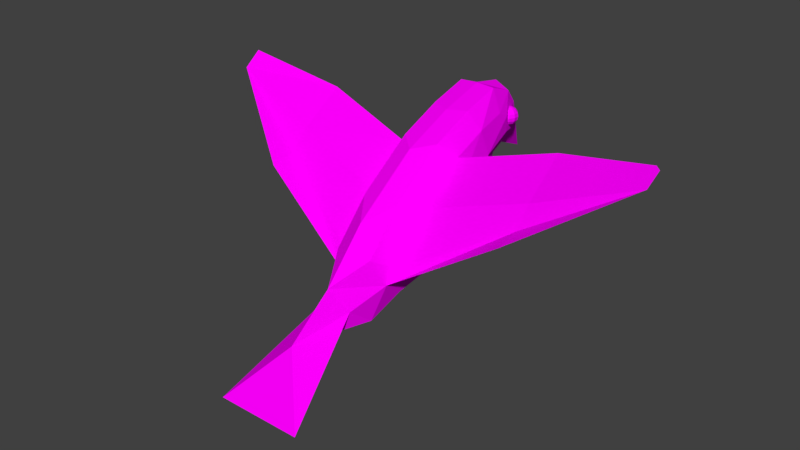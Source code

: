 # Source: blackBrid.blend  (saved by Blender 2.79.0; exported with 4.5.12 LTS)
import bpy
from mathutils import Matrix  # noqa: F401  (used for matrix-valued properties, if any)

bpy.ops.wm.read_factory_settings(use_empty=True)
scene = bpy.context.scene
scene.name = 'Scene'

# ---- collections
col_collection_1 = bpy.data.collections.new('Collection 1'); scene.collection.children.link(col_collection_1)

# ---- images (referenced by path relative to the original .blend; pixels are not part of the script)
import os
ASSET_DIR = os.environ.get("B2B_ASSET_DIR", "")  # directory of the original .blend (textures are referenced by path, not embedded)
HERE = os.path.dirname(os.path.abspath(__file__))  # packed textures are extracted next to this script under _unpacked/

def load_image(name, relpath, width, height, colorspace="sRGB"):
    """Load a texture the original file referenced (path relative to the .blend, or extracted next to this script)."""
    p = next((c for c in (os.path.join(HERE, relpath), os.path.join(ASSET_DIR, relpath)) if relpath and os.path.exists(c)), "")
    if p:
        img = bpy.data.images.load(p, check_existing=True)
        img.name = name
    else:  # same state as the original file: an image datablock whose file is absent (Cycles renders it pink)
        img = bpy.data.images.new(name, width, height)
        img.source = "FILE"
        img.filepath = "//" + (relpath or name)
    img.colorspace_settings.name = colorspace
    return img
img_birdpartone = load_image('birdPartOne', 'birdPartOne.png', 1024, 1024, 'sRGB')

# ---- materials (node trees are filled in below, after node groups)
mat_birdpartone = bpy.data.materials.new('birdPartOne')
mat_birdpartone.alpha_threshold = 0.0
mat_birdpartone.roughness = 0.5

# ---- material node trees
mat_birdpartone.use_nodes = True; mat_birdpartone.node_tree.nodes.clear()
_N = mat_birdpartone.node_tree.nodes; _L = mat_birdpartone.node_tree.links
n0 = _N.new('ShaderNodeOutputMaterial'); n0.name = 'Material Output'; n0.location = (300, 300)
n1 = _N.new('ShaderNodeBsdfDiffuse'); n1.name = 'Diffuse BSDF'; n1.location = (10, 300)
n2 = _N.new('ShaderNodeTexImage'); n2.name = 'Image Texture'; n2.location = (-180, 300)
n2.width = 140
n2.image = img_birdpartone
_L.new(n1.outputs[0], n0.inputs[0])
_L.new(n2.outputs[0], n1.inputs[0])
n0.is_active_output = True

# ---- world
world_world = bpy.data.worlds.new('World'); scene.world = world_world
world_world.color = (0.05088, 0.05088, 0.05088)
world_world.use_sun_shadow = False
world_world.sun_shadow_jitter_overblur = 0.0
world_world.cycles.sampling_method = 'MANUAL'

# ---- meshes
me_plane = bpy.data.meshes.new('Plane')
me_plane.from_pydata([(-3.821e-08, -0.2532, -0.1402), (-1.067e-07, 0.07567, -0.9234), (-1.678e-07, 0.273, -1.622), (-2.282e-07, -0.171, -2.313), (-2.389e-07, -0.564, -2.496), (-2.641e-07, -1.026, -2.724), (0.6078, -1.214, -0.3614), (-2.181e-07, -0.804, -2.198), (-1.735e-07, -0.9027, -1.688), (-1.257e-07, -1.552, -1.137), (-8.441e-08, -1.955, -0.6686), (-4.2e-08, -2.128, -0.1835), (-6.033e-08, -2.412, 0.987), (0.5232, -1.519, 0.05812), (0.52, -0.5582, -1.219), (0.4754, -0.1707, -1.1), (0.5041, -0.8756, 0.1032), (0.3858, -0.4362, -1.838), (0.4241, -1.75, 0.8387), (0.4596, -1.812, -0.2303), (0.4989, -1.616, -0.826), (0.4751, -1.29, -1.219), (0.2768, -0.7328, -1.682), (0.4754, -0.3922, -0.5726), (0.4637, -1.547, 0.6885), (0.2395, -0.1187, -2.206), (0.2768, 0.2539, -1.626), (0.4133, -0.08691, -1.617), (0.6467, -2.911, 2.84), (0.4133, -0.1939, -1.783), (0.2768, 0.08831, -1.04), (0.2768, -0.1877, -0.3826), (0.2768, -1.369, 0.9974), (0.2768, -0.7899, 0.4592), (0.2265, -1.999, 1.344), (0.2243, -0.5051, -2.31), (-1.131e-07, -2.313, 1.591), (-9.641e-09, -2.258, 0.4072), (-0.2243, -0.5051, -2.31), (-0.2265, -1.999, 1.344), (-0.2768, -0.7899, 0.4592), (-0.2768, -1.369, 0.9974), (-0.2768, -0.1877, -0.3826), (-0.2768, 0.08831, -1.04), (-0.4133, -0.1939, -1.783), (-0.6467, -2.911, 2.84), (-0.4133, -0.08691, -1.617), (-0.2768, 0.2539, -1.626), (-0.2395, -0.1187, -2.206), (-0.4637, -1.547, 0.6885), (-0.4754, -0.3922, -0.5726), (-0.2768, -0.7328, -1.682), (-0.4751, -1.29, -1.219), (-0.4989, -1.616, -0.826), (-0.4596, -1.812, -0.2303), (-0.4241, -1.75, 0.8387), (-0.3858, -0.4362, -1.838), (-0.5041, -0.8756, 0.1032), (-0.4754, -0.1707, -1.1), (-0.52, -0.5582, -1.219), (-0.5232, -1.519, 0.05812), (-0.6078, -1.214, -0.3614), (-0.5841, -0.8033, -0.896), (-0.3545, -2.023, 0.4816), (-3.328, 0.2977, -0.6098), (-3.354, 0.08062, -0.3737), (-3.357, 0.2296, -0.649), (-0.5297, -0.5978, -0.7343), (-0.5383, -1.146, 0.0969), (-1.92, -0.4531, -0.1314), (-1.89, -0.002013, -0.7879), (-1.919, -0.09689, -0.8576), (-1.927, -0.4878, -0.1376), (-1.929, -0.7334, 0.13), (-1.926, -0.8111, 0.5267), (-0.2781, -2.277, 0.987), (-0.1426, -2.232, 1.591), (-2.086e-07, 0.1869, -2.082), (-0.2768, 0.1116, -2.002), (-1.966e-07, -2.911, 2.84), (-1.659e-07, -2.187, 2.195), (-1.055e-07, -1.661, 1.504), (-4.947e-08, -0.9707, 0.8628), (0.5841, -0.8033, -0.896), (0.3545, -2.023, 0.4816), (3.328, 0.2977, -0.6098), (3.354, 0.08062, -0.3737), (3.357, 0.2296, -0.649), (0.5297, -0.5978, -0.7343), (0.5383, -1.243, 0.0969), (1.92, -0.4531, -0.1314), (1.89, -0.002013, -0.7879), (1.919, -0.09689, -0.8576), (1.927, -0.5848, -0.1376), (1.929, -0.7334, 0.13), (1.926, -0.8111, 0.5267), (0.2781, -2.277, 0.987), (0.1426, -2.232, 1.591), (0.2768, 0.1116, -2.002), (0.3228, -0.1206, -2.03), (0.3228, -0.1502, -2.075), (0.3228, -0.1946, -2.105), (0.3228, -0.2993, -2.105), (0.3228, -0.3437, -2.075), (0.3228, -0.3733, -2.03), (0.3228, -0.3837, -1.978), (0.3228, -0.1102, -1.978), (0.3535, -0.1206, -2.02), (0.3796, -0.1502, -2.056), (0.397, -0.1946, -2.08), (0.4032, -0.247, -2.089), (0.397, -0.2993, -2.08), (0.3796, -0.3437, -2.056), (0.3535, -0.3733, -2.02), (0.3725, -0.1206, -1.994), (0.4147, -0.1502, -2.008), (0.4429, -0.1946, -2.017), (0.4528, -0.247, -2.02), (0.4429, -0.2993, -2.017), (0.4147, -0.3437, -2.008), (0.3725, -0.3733, -1.994), (0.3725, -0.1206, -1.962), (0.4147, -0.1502, -1.948), (0.4429, -0.1946, -1.939), (0.4528, -0.247, -1.936), (0.4429, -0.2993, -1.939), (0.4147, -0.3437, -1.948), (0.3725, -0.3733, -1.962), (0.3535, -0.1206, -1.936), (0.3796, -0.1502, -1.9), (0.397, -0.1946, -1.876), (0.4032, -0.247, -1.867), (0.397, -0.2993, -1.876), (0.3796, -0.3437, -1.9), (0.3535, -0.3733, -1.936), (0.3228, -0.1206, -1.926), (0.3228, -0.1502, -1.881), (0.3228, -0.1946, -1.852), (0.3228, -0.247, -1.841), (0.3228, -0.2993, -1.852), (0.3228, -0.3437, -1.881), (0.3228, -0.3733, -1.926), (0.292, -0.1206, -1.936), (0.2659, -0.1502, -1.9), (0.2485, -0.1946, -1.876), (0.2424, -0.247, -1.867), (0.2485, -0.2993, -1.876), (0.2659, -0.3437, -1.9), (0.292, -0.3733, -1.936), (0.273, -0.1206, -1.962), (0.2308, -0.1502, -1.948), (0.2026, -0.1946, -1.939), (0.1927, -0.247, -1.936), (0.2026, -0.2993, -1.939), (0.2308, -0.3437, -1.948), (0.273, -0.3733, -1.962), (0.273, -0.1206, -1.994), (0.2308, -0.1502, -2.008), (0.2026, -0.1946, -2.017), (0.1927, -0.247, -2.02), (0.2026, -0.2993, -2.017), (0.2308, -0.3437, -2.008), (0.273, -0.3733, -1.994), (0.292, -0.1206, -2.02), (0.2659, -0.1502, -2.056), (0.2485, -0.1946, -2.08), (0.2424, -0.247, -2.089), (0.2485, -0.2993, -2.08), (0.2659, -0.3437, -2.056), (0.292, -0.3733, -2.02), (0.3228, -0.247, -2.115), (-0.3228, -0.1206, -2.03), (-0.3228, -0.1502, -2.075), (-0.3228, -0.1946, -2.105), (-0.3228, -0.2993, -2.105), (-0.3228, -0.3437, -2.075), (-0.3228, -0.3733, -2.03), (-0.3228, -0.3837, -1.978), (-0.3228, -0.1102, -1.978), (-0.3535, -0.1206, -2.02), (-0.3796, -0.1502, -2.056), (-0.397, -0.1946, -2.08), (-0.4032, -0.247, -2.089), (-0.397, -0.2993, -2.08), (-0.3796, -0.3437, -2.056), (-0.3535, -0.3733, -2.02), (-0.3725, -0.1206, -1.994), (-0.4147, -0.1502, -2.008), (-0.4429, -0.1946, -2.017), (-0.4528, -0.247, -2.02), (-0.4429, -0.2993, -2.017), (-0.4147, -0.3437, -2.008), (-0.3725, -0.3733, -1.994), (-0.3725, -0.1206, -1.962), (-0.4147, -0.1502, -1.948), (-0.4429, -0.1946, -1.939), (-0.4528, -0.247, -1.936), (-0.4429, -0.2993, -1.939), (-0.4147, -0.3437, -1.948), (-0.3725, -0.3733, -1.962), (-0.3535, -0.1206, -1.936), (-0.3796, -0.1502, -1.9), (-0.397, -0.1946, -1.876), (-0.4032, -0.247, -1.867), (-0.397, -0.2993, -1.876), (-0.3796, -0.3437, -1.9), (-0.3535, -0.3733, -1.936), (-0.3228, -0.1206, -1.926), (-0.3228, -0.1502, -1.881), (-0.3228, -0.1946, -1.852), (-0.3228, -0.247, -1.841), (-0.3228, -0.2993, -1.852), (-0.3228, -0.3437, -1.881), (-0.3228, -0.3733, -1.926), (-0.292, -0.1206, -1.936), (-0.2659, -0.1502, -1.9), (-0.2485, -0.1946, -1.876), (-0.2424, -0.247, -1.867), (-0.2485, -0.2993, -1.876), (-0.2659, -0.3437, -1.9), (-0.292, -0.3733, -1.936), (-0.273, -0.1206, -1.962), (-0.2308, -0.1502, -1.948), (-0.2026, -0.1946, -1.939), (-0.1927, -0.247, -1.936), (-0.2026, -0.2993, -1.939), (-0.2308, -0.3437, -1.948), (-0.273, -0.3733, -1.962), (-0.273, -0.1206, -1.994), (-0.2308, -0.1502, -2.008), (-0.2026, -0.1946, -2.017), (-0.1927, -0.247, -2.02), (-0.2026, -0.2993, -2.017), (-0.2308, -0.3437, -2.008), (-0.273, -0.3733, -1.994), (-0.292, -0.1206, -2.02), (-0.2659, -0.1502, -2.056), (-0.2485, -0.1946, -2.08), (-0.2424, -0.247, -2.089), (-0.2485, -0.2993, -2.08), (-0.2659, -0.3437, -2.056), (-0.292, -0.3733, -2.02), (-0.3228, -0.247, -2.115)], [], [(23, 88, 15), (82, 81, 32, 33), (96, 37, 84), (20, 21, 83, 6), (23, 16, 90, 91), (35, 17, 22), (4, 3, 25, 35), (96, 34, 97), (77, 3, 48, 78), (16, 24, 94, 90), (90, 94, 86), (21, 22, 14, 83), (9, 8, 22, 21), (29, 17, 35, 25), (4, 35, 5), (11, 19, 84), (11, 10, 20, 19), (73, 49, 55, 74), (19, 13, 84), (24, 32, 18), (28, 34, 80), (33, 32, 24, 16), (8, 7, 35, 22), (79, 28, 80), (77, 98, 25, 3), (98, 77, 2, 26), (86, 93, 92, 87), (13, 24, 18), (93, 94, 24, 89), (94, 93, 86), (2, 1, 30, 26), (25, 98, 29), (93, 89, 88, 92), (81, 34, 18, 32), (91, 90, 86, 85), (12, 96, 97, 36), (92, 88, 23, 91), (29, 14, 17), (27, 15, 14, 29), (14, 15, 88, 83), (37, 96, 12), (10, 9, 21, 20), (24, 13, 89), (26, 30, 15, 27), (35, 7, 5), (13, 6, 89), (80, 97, 34), (19, 20, 6, 13), (80, 34, 81), (27, 98, 26), (88, 89, 6, 83), (94, 95, 18, 24), (86, 87, 85), (82, 40, 41, 81), (81, 41, 55, 39), (1, 43, 42, 0), (8, 51, 38, 7), (46, 47, 78), (9, 52, 51, 8), (2, 47, 43, 1), (10, 53, 52, 9), (85, 87, 92, 91), (0, 42, 40, 82), (11, 54, 53, 10), (4, 38, 48, 3), (43, 58, 50, 42), (38, 51, 56), (44, 48, 38, 56), (40, 57, 49, 41), (42, 50, 57, 40), (38, 5, 7), (4, 5, 38), (47, 46, 58, 43), (56, 51, 59), (46, 44, 59, 58), (44, 56, 59), (60, 68, 61), (54, 60, 61, 53), (53, 61, 62, 52), (52, 62, 59, 51), (59, 62, 67, 58), (49, 55, 41), (60, 55, 49), (54, 63, 60), (70, 64, 65, 69), (50, 58, 67), (71, 70, 50, 67), (67, 62, 61, 68), (72, 68, 49, 73), (49, 68, 60), (69, 65, 73), (72, 71, 67, 68), (65, 64, 66), (65, 66, 71, 72), (64, 70, 71, 66), (50, 70, 69, 57), (57, 69, 73, 49), (73, 65, 72), (80, 81, 39), (11, 63, 54), (75, 39, 55, 63), (63, 55, 60), (63, 11, 37), (75, 63, 37), (75, 76, 39), (79, 80, 45), (45, 80, 39), (80, 39, 76), (31, 33, 16, 23), (36, 80, 76), (17, 14, 22), (12, 36, 76, 75), (1, 0, 31, 30), (37, 12, 75), (36, 97, 80), (30, 31, 23, 15), (0, 82, 33, 31), (78, 47, 2, 77), (48, 44, 78), (44, 46, 78), (96, 84, 18, 34), (73, 74, 65), (84, 13, 18), (84, 37, 11), (29, 98, 27), (94, 86, 95), (104, 103, 112, 113), (102, 170, 110, 111), (101, 100, 108, 109), (99, 106, 107), (105, 104, 113), (103, 102, 111, 112), (170, 101, 109, 110), (100, 99, 107, 108), (109, 108, 115, 116), (107, 106, 114), (105, 113, 120), (112, 111, 118, 119), (110, 109, 116, 117), (108, 107, 114, 115), (113, 112, 119, 120), (111, 110, 117, 118), (105, 120, 127), (119, 118, 125, 126), (117, 116, 123, 124), (115, 114, 121, 122), (120, 119, 126, 127), (118, 117, 124, 125), (116, 115, 122, 123), (114, 106, 121), (122, 121, 128, 129), (127, 126, 133, 134), (125, 124, 131, 132), (123, 122, 129, 130), (121, 106, 128), (105, 127, 134), (126, 125, 132, 133), (124, 123, 130, 131), (134, 133, 140, 141), (132, 131, 138, 139), (130, 129, 136, 137), (128, 106, 135), (105, 134, 141), (133, 132, 139, 140), (131, 130, 137, 138), (129, 128, 135, 136), (135, 106, 142), (105, 141, 148), (140, 139, 146, 147), (138, 137, 144, 145), (136, 135, 142, 143), (141, 140, 147, 148), (139, 138, 145, 146), (137, 136, 143, 144), (147, 146, 153, 154), (145, 144, 151, 152), (143, 142, 149, 150), (148, 147, 154, 155), (146, 145, 152, 153), (144, 143, 150, 151), (142, 106, 149), (105, 148, 155), (155, 154, 161, 162), (153, 152, 159, 160), (151, 150, 157, 158), (149, 106, 156), (105, 155, 162), (154, 153, 160, 161), (152, 151, 158, 159), (150, 149, 156, 157), (160, 159, 166, 167), (158, 157, 164, 165), (156, 106, 163), (105, 162, 169), (161, 160, 167, 168), (159, 158, 165, 166), (157, 156, 163, 164), (162, 161, 168, 169), (105, 169, 104), (168, 167, 102, 103), (166, 165, 101, 170), (164, 163, 99, 100), (169, 168, 103, 104), (167, 166, 170, 102), (165, 164, 100, 101), (163, 106, 99), (176, 185, 184, 175), (174, 183, 182, 242), (173, 181, 180, 172), (171, 179, 178), (177, 185, 176), (175, 184, 183, 174), (242, 182, 181, 173), (172, 180, 179, 171), (181, 188, 187, 180), (179, 186, 178), (177, 192, 185), (184, 191, 190, 183), (182, 189, 188, 181), (180, 187, 186, 179), (185, 192, 191, 184), (183, 190, 189, 182), (177, 199, 192), (191, 198, 197, 190), (189, 196, 195, 188), (187, 194, 193, 186), (192, 199, 198, 191), (190, 197, 196, 189), (188, 195, 194, 187), (186, 193, 178), (194, 201, 200, 193), (199, 206, 205, 198), (197, 204, 203, 196), (195, 202, 201, 194), (193, 200, 178), (177, 206, 199), (198, 205, 204, 197), (196, 203, 202, 195), (206, 213, 212, 205), (204, 211, 210, 203), (202, 209, 208, 201), (200, 207, 178), (177, 213, 206), (205, 212, 211, 204), (203, 210, 209, 202), (201, 208, 207, 200), (207, 214, 178), (177, 220, 213), (212, 219, 218, 211), (210, 217, 216, 209), (208, 215, 214, 207), (213, 220, 219, 212), (211, 218, 217, 210), (209, 216, 215, 208), (219, 226, 225, 218), (217, 224, 223, 216), (215, 222, 221, 214), (220, 227, 226, 219), (218, 225, 224, 217), (216, 223, 222, 215), (214, 221, 178), (177, 227, 220), (227, 234, 233, 226), (225, 232, 231, 224), (223, 230, 229, 222), (221, 228, 178), (177, 234, 227), (226, 233, 232, 225), (224, 231, 230, 223), (222, 229, 228, 221), (232, 239, 238, 231), (230, 237, 236, 229), (228, 235, 178), (177, 241, 234), (233, 240, 239, 232), (231, 238, 237, 230), (229, 236, 235, 228), (234, 241, 240, 233), (177, 176, 241), (240, 175, 174, 239), (238, 242, 173, 237), (236, 172, 171, 235), (241, 176, 175, 240), (239, 174, 242, 238), (237, 173, 172, 236), (235, 171, 178)])
_uv = me_plane.uv_layers.new(name='UVMap')
_uv.uv.foreach_set('vector', [0.3635, 0.2458, 0.3165, 0.2458, 0.3165, 0.1019, 0.4489, 0.3762, 0.4489, 0.7475, 0.4066, 0.5129, 0.4066, 0.3762, 0.1428, 0.7475, 0.03891, 0.6429, 0.1428, 0.6429, 0.1428, 0.3762, 0.1428, 0.2458, 0.243, 0.2458, 0.243, 0.3762, 0.8448, 0.7187, 0.8958, 0.6316, 0.7204, 0.5832, 0.6721, 0.6674, 0.5683, 0.1767, 0.6122, 0.2356, 0.6598, 0.2165, 0.5385, 0.1434, 0.5141, 0.2039, 0.5432, 0.2281, 0.5683, 0.1767, 0.1428, 0.7475, 0.3211, 0.7475, 0.1428, 0.8316, 0.4989, 0.2651, 0.5137, 0.2034, 0.5427, 0.2277, 0.5404, 0.2677, 0.8958, 0.6316, 0.9602, 0.5444, 0.7454, 0.5439, 0.7204, 0.5832, 0.7204, 0.5832, 0.7454, 0.5439, 0.5366, 0.541, 0.1428, 0.2458, 0.1428, 0.1019, 0.243, 0.1019, 0.243, 0.2458, 0.03891, 0.2458, 0.03891, 0.1019, 0.1428, 0.1019, 0.1428, 0.2458, 0.5929, 0.2645, 0.6122, 0.2356, 0.5683, 0.1767, 0.5432, 0.2281, 0.5385, 0.1434, 0.5683, 0.1767, 0.5656, 0.07185, 0.03891, 0.5129, 0.1428, 0.5129, 0.1428, 0.6429, 0.03891, 0.5129, 0.03891, 0.3762, 0.1428, 0.3762, 0.1428, 0.5129, 0.8488, 0.3222, 0.9528, 0.3222, 0.9528, 0.339, 0.8488, 0.339, 0.1428, 0.5129, 0.243, 0.5129, 0.1428, 0.6429, 0.3165, 0.5129, 0.4066, 0.5129, 0.243, 0.6429, 0.9408, 0.4774, 0.8964, 0.3682, 0.8853, 0.4065, 0.4066, 0.3762, 0.4066, 0.5129, 0.3165, 0.5129, 0.3635, 0.3762, 0.6841, 0.1748, 0.6146, 0.1414, 0.5683, 0.1767, 0.6598, 0.2165, 0.8853, 0.4774, 0.9408, 0.4774, 0.8853, 0.4065, 0.4997, 0.2657, 0.5411, 0.2681, 0.5432, 0.2281, 0.5141, 0.2039, 0.5411, 0.2681, 0.4997, 0.2657, 0.5198, 0.3335, 0.5554, 0.3152, 0.5056, 0.9699, 0.7087, 0.9389, 0.6613, 0.8471, 0.5073, 0.9259, 0.243, 0.5129, 0.3165, 0.5129, 0.243, 0.6429, 0.7087, 0.9389, 0.7332, 0.9799, 0.9664, 0.98, 0.9092, 0.9043, 0.7332, 0.9799, 0.7087, 0.9389, 0.5056, 0.9699, 0.5198, 0.3335, 0.5872, 0.4184, 0.6089, 0.3791, 0.5554, 0.3152, 0.5432, 0.2281, 0.5411, 0.2681, 0.5929, 0.2645, 0.7087, 0.9389, 0.9092, 0.9043, 0.8404, 0.7906, 0.6613, 0.8471, 0.4489, 0.7475, 0.3211, 0.7475, 0.243, 0.6429, 0.4066, 0.5129, 0.6721, 0.6674, 0.7204, 0.5832, 0.5366, 0.541, 0.5176, 0.5752, 0.03891, 0.7475, 0.1428, 0.7475, 0.1428, 0.8316, 0.03891, 0.925, 0.6613, 0.8471, 0.8404, 0.7906, 0.8294, 0.7583, 0.6555, 0.8331, 0.5929, 0.2645, 0.6848, 0.2958, 0.6122, 0.2356, 0.5954, 0.2915, 0.6471, 0.3458, 0.6848, 0.2958, 0.5929, 0.2645, 0.243, 0.1019, 0.3165, 0.1019, 0.3165, 0.2458, 0.243, 0.2458, 0.03891, 0.6429, 0.1428, 0.7475, 0.03891, 0.7475, 0.03891, 0.3762, 0.03891, 0.2458, 0.1428, 0.2458, 0.1428, 0.3762, 0.3165, 0.5129, 0.243, 0.5129, 0.3165, 0.3762, 0.5554, 0.3152, 0.6089, 0.3791, 0.6471, 0.3458, 0.5954, 0.2915, 0.5683, 0.1767, 0.6146, 0.1414, 0.5656, 0.07185, 0.243, 0.5129, 0.243, 0.3762, 0.3165, 0.3762, 0.3899, 0.925, 0.1428, 0.8316, 0.3211, 0.7475, 0.1428, 0.5129, 0.1428, 0.3762, 0.243, 0.3762, 0.243, 0.5129, 0.4489, 0.9222, 0.3211, 0.7475, 0.4489, 0.7475, 0.5954, 0.2915, 0.5411, 0.2681, 0.5554, 0.3152, 0.3165, 0.2458, 0.3165, 0.3762, 0.243, 0.3762, 0.243, 0.2458, 0.8488, 0.3222, 0.8488, 0.339, 0.9528, 0.339, 0.9528, 0.3222, 0.5056, 0.9699, 0.5073, 0.9259, 0.4959, 0.9194, 0.4489, 0.3762, 0.4066, 0.3762, 0.4066, 0.5129, 0.4489, 0.7475, 0.4489, 0.7475, 0.4066, 0.5129, 0.243, 0.6429, 0.3222, 0.7475, 0.4489, 0.1019, 0.4066, 0.1019, 0.4066, 0.2458, 0.4489, 0.2458, 0.6839, 0.1753, 0.6593, 0.2168, 0.568, 0.1765, 0.6145, 0.1414, 0.5945, 0.2914, 0.5543, 0.3149, 0.5404, 0.2677, 0.03891, 0.2458, 0.1428, 0.2458, 0.1428, 0.1019, 0.03891, 0.1019, 0.5187, 0.333, 0.5543, 0.3149, 0.6075, 0.3791, 0.5855, 0.4183, 0.03891, 0.3762, 0.1428, 0.3762, 0.1428, 0.2458, 0.03891, 0.2458, 0.4959, 0.9194, 0.5073, 0.9259, 0.6613, 0.8471, 0.6555, 0.8331, 0.4489, 0.2458, 0.4066, 0.2458, 0.4066, 0.3762, 0.4489, 0.3762, 0.03891, 0.5129, 0.1428, 0.5129, 0.1428, 0.3762, 0.03891, 0.3762, 0.5384, 0.143, 0.568, 0.1765, 0.5427, 0.2277, 0.5137, 0.2034, 0.4066, 0.1019, 0.3165, 0.1019, 0.3635, 0.2458, 0.4066, 0.2458, 0.568, 0.1765, 0.6593, 0.2168, 0.6116, 0.2356, 0.5921, 0.2644, 0.5427, 0.2277, 0.568, 0.1765, 0.6116, 0.2356, 0.4066, 0.3762, 0.3635, 0.3762, 0.3165, 0.5129, 0.4066, 0.5129, 0.4066, 0.2458, 0.3635, 0.2458, 0.3635, 0.3762, 0.4066, 0.3762, 0.568, 0.1765, 0.566, 0.07159, 0.6145, 0.1414, 0.5384, 0.143, 0.566, 0.07159, 0.568, 0.1765, 0.5543, 0.3149, 0.5945, 0.2914, 0.6459, 0.346, 0.6075, 0.3791, 0.6116, 0.2356, 0.6593, 0.2168, 0.6839, 0.2963, 0.5945, 0.2914, 0.5921, 0.2644, 0.6839, 0.2963, 0.6459, 0.346, 0.5921, 0.2644, 0.6116, 0.2356, 0.6839, 0.2963, 0.243, 0.5129, 0.3165, 0.3762, 0.243, 0.3762, 0.1428, 0.5129, 0.243, 0.5129, 0.243, 0.3762, 0.1428, 0.3762, 0.1428, 0.3762, 0.243, 0.3762, 0.243, 0.2458, 0.1428, 0.2458, 0.1428, 0.2458, 0.243, 0.2458, 0.243, 0.1019, 0.1428, 0.1019, 0.243, 0.1019, 0.243, 0.2458, 0.3165, 0.2458, 0.3165, 0.1019, 0.3165, 0.5129, 0.243, 0.6429, 0.4066, 0.5129, 0.243, 0.5129, 0.243, 0.6429, 0.3165, 0.5129, 0.1428, 0.5129, 0.1428, 0.6429, 0.243, 0.5129, 0.6737, 0.6684, 0.5185, 0.5775, 0.5373, 0.5431, 0.7214, 0.5839, 0.3635, 0.2458, 0.3165, 0.1019, 0.3165, 0.2458, 0.6626, 0.8478, 0.6569, 0.8338, 0.8307, 0.7589, 0.8417, 0.7911, 0.3165, 0.2458, 0.243, 0.2458, 0.243, 0.3762, 0.3165, 0.3762, 0.7101, 0.9395, 0.9106, 0.9048, 0.9678, 0.9805, 0.7346, 0.9805, 0.3165, 0.5129, 0.3165, 0.3762, 0.243, 0.5129, 0.7214, 0.5839, 0.5373, 0.5431, 0.7461, 0.5443, 0.7101, 0.9395, 0.6626, 0.8478, 0.8417, 0.7911, 0.9106, 0.9048, 0.507, 0.9706, 0.4973, 0.9202, 0.5087, 0.9267, 0.507, 0.9706, 0.5087, 0.9267, 0.6626, 0.8478, 0.7101, 0.9395, 0.4973, 0.9202, 0.6569, 0.8338, 0.6626, 0.8478, 0.5087, 0.9267, 0.8468, 0.7183, 0.6737, 0.6684, 0.7214, 0.5839, 0.8972, 0.6309, 0.8972, 0.6309, 0.7214, 0.5839, 0.7461, 0.5443, 0.9609, 0.5431, 0.7346, 0.9805, 0.507, 0.9706, 0.7101, 0.9395, 0.4489, 0.9222, 0.4489, 0.7475, 0.3222, 0.7475, 0.03891, 0.5129, 0.1428, 0.6429, 0.1428, 0.5129, 0.1428, 0.7475, 0.3222, 0.7475, 0.243, 0.6429, 0.1428, 0.6429, 0.1428, 0.6429, 0.243, 0.6429, 0.243, 0.5129, 0.1428, 0.6429, 0.03891, 0.5129, 0.03891, 0.6429, 0.1428, 0.7475, 0.1428, 0.6429, 0.03891, 0.6429, 0.1428, 0.7475, 0.1428, 0.8339, 0.3222, 0.7475, 0.8853, 0.4774, 0.8853, 0.4065, 0.8297, 0.4774, 0.8297, 0.4774, 0.8853, 0.4065, 0.8741, 0.3682, 0.3906, 0.925, 0.3222, 0.7475, 0.1428, 0.8339, 0.4066, 0.2458, 0.4066, 0.3762, 0.3635, 0.3762, 0.3635, 0.2458, 0.03891, 0.925, 0.3906, 0.925, 0.1428, 0.8339, 0.6122, 0.2356, 0.6848, 0.2958, 0.6598, 0.2165, 0.03891, 0.7475, 0.03891, 0.925, 0.1428, 0.8339, 0.1428, 0.7475, 0.4489, 0.1019, 0.4489, 0.2458, 0.4066, 0.2458, 0.4066, 0.1019, 0.03891, 0.6429, 0.03891, 0.7475, 0.1428, 0.7475, 0.03891, 0.925, 0.1428, 0.8316, 0.3899, 0.925, 0.4066, 0.1019, 0.4066, 0.2458, 0.3635, 0.2458, 0.3165, 0.1019, 0.4489, 0.2458, 0.4489, 0.3762, 0.4066, 0.3762, 0.4066, 0.2458, 0.5404, 0.2677, 0.5543, 0.3149, 0.5187, 0.333, 0.4989, 0.2651, 0.5427, 0.2277, 0.5921, 0.2644, 0.5404, 0.2677, 0.5921, 0.2644, 0.5945, 0.2914, 0.5404, 0.2677, 0.1428, 0.7475, 0.1428, 0.6429, 0.243, 0.6429, 0.3211, 0.7475, 0.8488, 0.3222, 0.8488, 0.339, 0.7438, 0.3222, 0.1428, 0.6429, 0.243, 0.5129, 0.243, 0.6429, 0.1428, 0.6429, 0.03891, 0.6429, 0.03891, 0.5129, 0.5929, 0.2645, 0.5411, 0.2681, 0.5954, 0.2915, 0.8488, 0.3222, 0.7441, 0.3222, 0.8488, 0.339, 0.8623, 0.2212, 0.8627, 0.2022, 0.8796, 0.2097, 0.8728, 0.2228, 0.8699, 0.1844, 0.8835, 0.1702, 0.8981, 0.1918, 0.8881, 0.1996, 0.9022, 0.1622, 0.9234, 0.1622, 0.9233, 0.1826, 0.9098, 0.186, 0.9433, 0.1713, 0.957, 0.1874, 0.9392, 0.1824, 0.8675, 0.2403, 0.8623, 0.2212, 0.8728, 0.2228, 0.8627, 0.2022, 0.8699, 0.1844, 0.8881, 0.1996, 0.8796, 0.2097, 0.8835, 0.1702, 0.9022, 0.1622, 0.9098, 0.186, 0.8981, 0.1918, 0.9234, 0.1622, 0.9433, 0.1713, 0.9392, 0.1824, 0.9233, 0.1826, 0.9098, 0.186, 0.9233, 0.1826, 0.9275, 0.1968, 0.9172, 0.2018, 0.9392, 0.1824, 0.957, 0.1874, 0.9401, 0.1919, 0.8675, 0.2403, 0.8728, 0.2228, 0.8801, 0.2282, 0.8796, 0.2097, 0.8881, 0.1996, 0.8991, 0.2127, 0.8901, 0.2195, 0.8981, 0.1918, 0.9098, 0.186, 0.9172, 0.2018, 0.9079, 0.207, 0.9233, 0.1826, 0.9392, 0.1824, 0.9401, 0.1919, 0.9275, 0.1968, 0.8728, 0.2228, 0.8796, 0.2097, 0.8901, 0.2195, 0.8801, 0.2282, 0.8881, 0.1996, 0.8981, 0.1918, 0.9079, 0.207, 0.8991, 0.2127, 0.8675, 0.2403, 0.8801, 0.2282, 0.8844, 0.2358, 0.8901, 0.2195, 0.8991, 0.2127, 0.9073, 0.2259, 0.897, 0.2308, 0.9079, 0.207, 0.9172, 0.2018, 0.9255, 0.2149, 0.9166, 0.2207, 0.9275, 0.1968, 0.9401, 0.1919, 0.9444, 0.1994, 0.9345, 0.2082, 0.8801, 0.2282, 0.8901, 0.2195, 0.897, 0.2308, 0.8844, 0.2358, 0.8991, 0.2127, 0.9079, 0.207, 0.9166, 0.2207, 0.9073, 0.2259, 0.9172, 0.2018, 0.9275, 0.1968, 0.9345, 0.2082, 0.9255, 0.2149, 0.9401, 0.1919, 0.957, 0.1874, 0.9444, 0.1994, 0.9345, 0.2082, 0.9444, 0.1994, 0.9517, 0.2048, 0.9449, 0.2179, 0.8844, 0.2358, 0.897, 0.2308, 0.9012, 0.2451, 0.8854, 0.2452, 0.9073, 0.2259, 0.9166, 0.2207, 0.9264, 0.2359, 0.9147, 0.2416, 0.9255, 0.2149, 0.9345, 0.2082, 0.9449, 0.2179, 0.9364, 0.228, 0.9444, 0.1994, 0.957, 0.1874, 0.9517, 0.2048, 0.8675, 0.2403, 0.8844, 0.2358, 0.8854, 0.2452, 0.897, 0.2308, 0.9073, 0.2259, 0.9147, 0.2416, 0.9012, 0.2451, 0.9166, 0.2207, 0.9255, 0.2149, 0.9364, 0.228, 0.9264, 0.2359, 0.8854, 0.2452, 0.9012, 0.2451, 0.9011, 0.2654, 0.8812, 0.2563, 0.9147, 0.2416, 0.9264, 0.2359, 0.941, 0.2574, 0.9223, 0.2654, 0.9364, 0.228, 0.9449, 0.2179, 0.9618, 0.2254, 0.9546, 0.2433, 0.9517, 0.2048, 0.957, 0.1874, 0.9622, 0.2065, 0.8675, 0.2403, 0.8854, 0.2452, 0.8812, 0.2563, 0.9012, 0.2451, 0.9147, 0.2416, 0.9223, 0.2654, 0.9011, 0.2654, 0.9264, 0.2359, 0.9364, 0.228, 0.9546, 0.2433, 0.941, 0.2574, 0.9449, 0.2179, 0.9517, 0.2048, 0.9622, 0.2065, 0.9618, 0.2254, 0.748, 0.07846, 0.7575, 0.05785, 0.7607, 0.07757, 0.8482, 0.1218, 0.8321, 0.1352, 0.8291, 0.1244, 0.8136, 0.1432, 0.7932, 0.1441, 0.7999, 0.1197, 0.8135, 0.1235, 0.7735, 0.1371, 0.7574, 0.1225, 0.7772, 0.1046, 0.7879, 0.1134, 0.748, 0.102, 0.748, 0.07846, 0.7607, 0.07757, 0.7679, 0.093, 0.8321, 0.1352, 0.8136, 0.1432, 0.8135, 0.1235, 0.8291, 0.1244, 0.7932, 0.1441, 0.7735, 0.1371, 0.7879, 0.1134, 0.7999, 0.1197, 0.7574, 0.1225, 0.748, 0.102, 0.7679, 0.093, 0.7772, 0.1046, 0.8135, 0.1235, 0.7999, 0.1197, 0.8078, 0.1034, 0.8183, 0.1091, 0.7879, 0.1134, 0.7772, 0.1046, 0.7893, 0.0905, 0.7984, 0.09725, 0.7679, 0.093, 0.7607, 0.07757, 0.7695, 0.07248, 0.7799, 0.08261, 0.8291, 0.1244, 0.8135, 0.1235, 0.8183, 0.1091, 0.8311, 0.1149, 0.7999, 0.1197, 0.7879, 0.1134, 0.7984, 0.09725, 0.8078, 0.1034, 0.7772, 0.1046, 0.7679, 0.093, 0.7799, 0.08261, 0.7893, 0.0905, 0.7607, 0.07757, 0.7575, 0.05785, 0.7695, 0.07248, 0.8482, 0.1218, 0.8291, 0.1244, 0.8311, 0.1149, 0.8311, 0.1149, 0.8183, 0.1091, 0.8263, 0.09745, 0.8365, 0.1075, 0.8078, 0.1034, 0.7984, 0.09725, 0.808, 0.08286, 0.817, 0.08961, 0.7893, 0.0905, 0.7799, 0.08261, 0.788, 0.07083, 0.7985, 0.0767, 0.7695, 0.07248, 0.7575, 0.05785, 0.7751, 0.0649, 0.8482, 0.1218, 0.8311, 0.1149, 0.8365, 0.1075, 0.8183, 0.1091, 0.8078, 0.1034, 0.817, 0.08961, 0.8263, 0.09745, 0.7984, 0.09725, 0.7893, 0.0905, 0.7985, 0.0767, 0.808, 0.08286, 0.7799, 0.08261, 0.7695, 0.07248, 0.7751, 0.0649, 0.788, 0.07083, 0.817, 0.08961, 0.808, 0.08286, 0.8185, 0.06683, 0.8291, 0.07565, 0.7985, 0.0767, 0.788, 0.07083, 0.7931, 0.05625, 0.8066, 0.06037, 0.7751, 0.0649, 0.7575, 0.05785, 0.7772, 0.05526, 0.8482, 0.1218, 0.8365, 0.1075, 0.8452, 0.1025, 0.8263, 0.09745, 0.817, 0.08961, 0.8291, 0.07565, 0.8382, 0.08722, 0.808, 0.08286, 0.7985, 0.0767, 0.8066, 0.06037, 0.8185, 0.06683, 0.788, 0.07083, 0.7751, 0.0649, 0.7772, 0.05526, 0.7931, 0.05625, 0.8365, 0.1075, 0.8263, 0.09745, 0.8382, 0.08722, 0.8452, 0.1025, 0.8482, 0.1218, 0.8452, 0.1025, 0.8577, 0.1017, 0.8382, 0.08722, 0.8291, 0.07565, 0.8487, 0.05818, 0.8579, 0.07853, 0.8185, 0.06683, 0.8066, 0.06037, 0.8137, 0.03662, 0.833, 0.04373, 0.7931, 0.05625, 0.7772, 0.05526, 0.774, 0.04381, 0.7937, 0.03707, 0.8452, 0.1025, 0.8382, 0.08722, 0.8579, 0.07853, 0.8577, 0.1017, 0.8291, 0.07565, 0.8185, 0.06683, 0.833, 0.04373, 0.8487, 0.05818, 0.8066, 0.06037, 0.7931, 0.05625, 0.7937, 0.03707, 0.8137, 0.03662, 0.7772, 0.05526, 0.7575, 0.05785, 0.774, 0.04381, 0.8623, 0.2212, 0.8728, 0.2228, 0.8796, 0.2097, 0.8627, 0.2022, 0.8699, 0.1844, 0.8881, 0.1996, 0.8981, 0.1918, 0.8835, 0.1702, 0.9022, 0.1622, 0.9098, 0.186, 0.9233, 0.1826, 0.9234, 0.1622, 0.9433, 0.1713, 0.9392, 0.1824, 0.957, 0.1874, 0.8675, 0.2403, 0.8728, 0.2228, 0.8623, 0.2212, 0.8627, 0.2022, 0.8796, 0.2097, 0.8881, 0.1996, 0.8699, 0.1844, 0.8835, 0.1702, 0.8981, 0.1918, 0.9098, 0.186, 0.9022, 0.1622, 0.9234, 0.1622, 0.9233, 0.1826, 0.9392, 0.1824, 0.9433, 0.1713, 0.9098, 0.186, 0.9172, 0.2018, 0.9275, 0.1968, 0.9233, 0.1826, 0.9392, 0.1824, 0.9401, 0.1919, 0.957, 0.1874, 0.8675, 0.2403, 0.8801, 0.2282, 0.8728, 0.2228, 0.8796, 0.2097, 0.8901, 0.2195, 0.8991, 0.2127, 0.8881, 0.1996, 0.8981, 0.1918, 0.9079, 0.207, 0.9172, 0.2018, 0.9098, 0.186, 0.9233, 0.1826, 0.9275, 0.1968, 0.9401, 0.1919, 0.9392, 0.1824, 0.8728, 0.2228, 0.8801, 0.2282, 0.8901, 0.2195, 0.8796, 0.2097, 0.8881, 0.1996, 0.8991, 0.2127, 0.9079, 0.207, 0.8981, 0.1918, 0.8675, 0.2403, 0.8844, 0.2358, 0.8801, 0.2282, 0.8901, 0.2195, 0.897, 0.2308, 0.9073, 0.2259, 0.8991, 0.2127, 0.9079, 0.207, 0.9166, 0.2207, 0.9255, 0.2149, 0.9172, 0.2018, 0.9275, 0.1968, 0.9345, 0.2082, 0.9444, 0.1994, 0.9401, 0.1919, 0.8801, 0.2282, 0.8844, 0.2358, 0.897, 0.2308, 0.8901, 0.2195, 0.8991, 0.2127, 0.9073, 0.2259, 0.9166, 0.2207, 0.9079, 0.207, 0.9172, 0.2018, 0.9255, 0.2149, 0.9345, 0.2082, 0.9275, 0.1968, 0.9401, 0.1919, 0.9444, 0.1994, 0.957, 0.1874, 0.9345, 0.2082, 0.9449, 0.2179, 0.9517, 0.2048, 0.9444, 0.1994, 0.8844, 0.2358, 0.8854, 0.2452, 0.9012, 0.2451, 0.897, 0.2308, 0.9073, 0.2259, 0.9147, 0.2416, 0.9264, 0.2359, 0.9166, 0.2207, 0.9255, 0.2149, 0.9364, 0.228, 0.9449, 0.2179, 0.9345, 0.2082, 0.9444, 0.1994, 0.9517, 0.2048, 0.957, 0.1874, 0.8675, 0.2403, 0.8854, 0.2452, 0.8844, 0.2358, 0.897, 0.2308, 0.9012, 0.2451, 0.9147, 0.2416, 0.9073, 0.2259, 0.9166, 0.2207, 0.9264, 0.2359, 0.9364, 0.228, 0.9255, 0.2149, 0.8854, 0.2452, 0.8812, 0.2563, 0.9011, 0.2654, 0.9012, 0.2451, 0.9147, 0.2416, 0.9223, 0.2654, 0.941, 0.2574, 0.9264, 0.2359, 0.9364, 0.228, 0.9546, 0.2433, 0.9618, 0.2254, 0.9449, 0.2179, 0.9517, 0.2048, 0.9622, 0.2065, 0.957, 0.1874, 0.8675, 0.2403, 0.8812, 0.2563, 0.8854, 0.2452, 0.9012, 0.2451, 0.9011, 0.2654, 0.9223, 0.2654, 0.9147, 0.2416, 0.9264, 0.2359, 0.941, 0.2574, 0.9546, 0.2433, 0.9364, 0.228, 0.9449, 0.2179, 0.9618, 0.2254, 0.9622, 0.2065, 0.9517, 0.2048, 0.748, 0.07846, 0.7607, 0.07757, 0.7575, 0.05785, 0.8482, 0.1218, 0.8291, 0.1244, 0.8321, 0.1352, 0.8136, 0.1432, 0.8135, 0.1235, 0.7999, 0.1197, 0.7932, 0.1441, 0.7735, 0.1371, 0.7879, 0.1134, 0.7772, 0.1046, 0.7574, 0.1225, 0.748, 0.102, 0.7679, 0.093, 0.7607, 0.07757, 0.748, 0.07846, 0.8321, 0.1352, 0.8291, 0.1244, 0.8135, 0.1235, 0.8136, 0.1432, 0.7932, 0.1441, 0.7999, 0.1197, 0.7879, 0.1134, 0.7735, 0.1371, 0.7574, 0.1225, 0.7772, 0.1046, 0.7679, 0.093, 0.748, 0.102, 0.8135, 0.1235, 0.8183, 0.1091, 0.8078, 0.1034, 0.7999, 0.1197, 0.7879, 0.1134, 0.7984, 0.09725, 0.7893, 0.0905, 0.7772, 0.1046, 0.7679, 0.093, 0.7799, 0.08261, 0.7695, 0.07248, 0.7607, 0.07757, 0.8291, 0.1244, 0.8311, 0.1149, 0.8183, 0.1091, 0.8135, 0.1235, 0.7999, 0.1197, 0.8078, 0.1034, 0.7984, 0.09725, 0.7879, 0.1134, 0.7772, 0.1046, 0.7893, 0.0905, 0.7799, 0.08261, 0.7679, 0.093, 0.7607, 0.07757, 0.7695, 0.07248, 0.7575, 0.05785, 0.8482, 0.1218, 0.8311, 0.1149, 0.8291, 0.1244, 0.8311, 0.1149, 0.8365, 0.1075, 0.8263, 0.09745, 0.8183, 0.1091, 0.8078, 0.1034, 0.817, 0.08961, 0.808, 0.08286, 0.7984, 0.09725, 0.7893, 0.0905, 0.7985, 0.0767, 0.788, 0.07083, 0.7799, 0.08261, 0.7695, 0.07248, 0.7751, 0.0649, 0.7575, 0.05785, 0.8482, 0.1218, 0.8365, 0.1075, 0.8311, 0.1149, 0.8183, 0.1091, 0.8263, 0.09745, 0.817, 0.08961, 0.8078, 0.1034, 0.7984, 0.09725, 0.808, 0.08286, 0.7985, 0.0767, 0.7893, 0.0905, 0.7799, 0.08261, 0.788, 0.07083, 0.7751, 0.0649, 0.7695, 0.07248, 0.817, 0.08961, 0.8291, 0.07565, 0.8185, 0.06683, 0.808, 0.08286, 0.7985, 0.0767, 0.8066, 0.06037, 0.7931, 0.05625, 0.788, 0.07083, 0.7751, 0.0649, 0.7772, 0.05526, 0.7575, 0.05785, 0.8482, 0.1218, 0.8452, 0.1025, 0.8365, 0.1075, 0.8263, 0.09745, 0.8382, 0.08722, 0.8291, 0.07565, 0.817, 0.08961, 0.808, 0.08286, 0.8185, 0.06683, 0.8066, 0.06037, 0.7985, 0.0767, 0.788, 0.07083, 0.7931, 0.05625, 0.7772, 0.05526, 0.7751, 0.0649, 0.8365, 0.1075, 0.8452, 0.1025, 0.8382, 0.08722, 0.8263, 0.09745, 0.8482, 0.1218, 0.8577, 0.1017, 0.8452, 0.1025, 0.8382, 0.08722, 0.8579, 0.07853, 0.8487, 0.05818, 0.8291, 0.07565, 0.8185, 0.06683, 0.833, 0.04373, 0.8137, 0.03662, 0.8066, 0.06037, 0.7931, 0.05625, 0.7937, 0.03707, 0.774, 0.04381, 0.7772, 0.05526, 0.8452, 0.1025, 0.8577, 0.1017, 0.8579, 0.07853, 0.8382, 0.08722, 0.8291, 0.07565, 0.8487, 0.05818, 0.833, 0.04373, 0.8185, 0.06683, 0.8066, 0.06037, 0.8137, 0.03662, 0.7937, 0.03707, 0.7931, 0.05625, 0.7772, 0.05526, 0.774, 0.04381, 0.7575, 0.05785])
me_plane.materials.append(mat_birdpartone)
me_plane.use_remesh_preserve_volume = False
me_plane.use_remesh_preserve_attributes = False
me_plane.use_mirror_vertex_groups = False
me_plane.use_paint_bone_selection = False
me_plane.use_paint_mask = True
me_plane.update()

# ---- objects
ob_plane = bpy.data.objects.new('Plane', me_plane)

# ---- transforms, parenting, visibility, modifiers, constraints
ob_plane.location = (0.0, 0.0, 0.0)
ob_plane.rotation_euler = (1.571, -0.0, 0.0)
ob_plane.lineart.crease_threshold = 0.0

# ---- collection membership
col_collection_1.objects.link(ob_plane)

# ---- scene / render settings (as saved in the file)
scene.frame_start = 1; scene.frame_end = 250; scene.frame_set(241)
scene.render.engine = 'CYCLES'
scene.render.resolution_percentage = 50
scene.render.dither_intensity = 0.0
scene.cycles.use_denoising = False
scene.cycles.samples = 128
scene.cycles.sampling_pattern = 'TABULATED_SOBOL'
scene.cycles.use_adaptive_sampling = False
scene.cycles.use_light_tree = False
scene.cycles.blur_glossy = 0.0
scene.cycles.sample_clamp_indirect = 0.0
scene.view_settings.view_transform = 'Standard'
bpy.context.view_layer.update()

# ---- added for rendering (the .blend has no active camera and no usable light): camera, sun
cam_auto = bpy.data.cameras.new('AutoCamera')
cam_auto.lens = 50.0
cam_auto.sensor_width = 36.0
cam_auto.clip_end = 1000.0
ob_auto_camera = bpy.data.objects.new('AutoCamera', cam_auto)
scene.collection.objects.link(ob_auto_camera)
ob_auto_camera.location = (8.59653, -10.3741, 5.57064)
ob_auto_camera.rotation_euler = (1.09748, -7.21219e-08, 0.694738)
scene.camera = ob_auto_camera
light_auto_sun = bpy.data.lights.new('AutoSun', 'SUN')
light_auto_sun.energy = 3.0
light_auto_sun.angle = 0.0523599
ob_auto_sun = bpy.data.objects.new('AutoSun', light_auto_sun)
scene.collection.objects.link(ob_auto_sun)
ob_auto_sun.rotation_euler = (0.872665, 0.174533, 0.523599)
bpy.context.view_layer.update()
